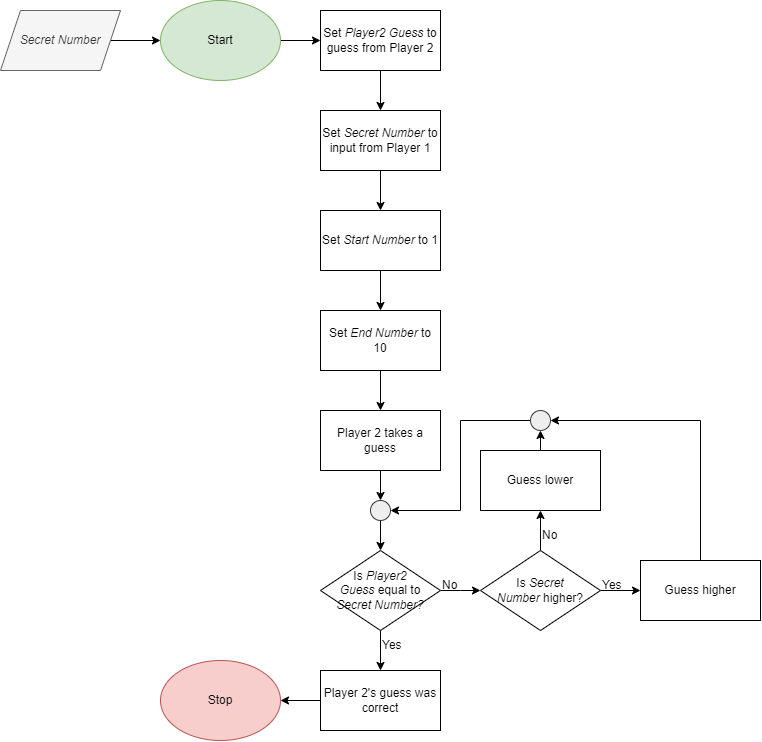

The diagram above was exported from draw.io. Its source (the exported page's mxGraphModel, read from the mxfile embedded in the PNG):
<mxGraphModel dx="1134" dy="656" grid="1" gridSize="10" guides="1" tooltips="1" connect="1" arrows="1" fold="1" page="1" pageScale="1" pageWidth="850" pageHeight="1100" math="0" shadow="0">
  <root>
    <mxCell id="0" />
    <mxCell id="1" parent="0" />
    <mxCell id="F9-0gsxxVOQxlnHL_dSy-7" value="" style="edgeStyle=orthogonalEdgeStyle;rounded=0;orthogonalLoop=1;jettySize=auto;html=1;" edge="1" parent="1" source="F9-0gsxxVOQxlnHL_dSy-1" target="F9-0gsxxVOQxlnHL_dSy-2">
      <mxGeometry relative="1" as="geometry" />
    </mxCell>
    <mxCell id="F9-0gsxxVOQxlnHL_dSy-1" value="&lt;i&gt;Secret Number&lt;/i&gt;" style="shape=parallelogram;perimeter=parallelogramPerimeter;whiteSpace=wrap;html=1;fixedSize=1;fillColor=#f5f5f5;fontColor=#333333;strokeColor=#666666;" vertex="1" parent="1">
      <mxGeometry x="40" y="50" width="120" height="60" as="geometry" />
    </mxCell>
    <mxCell id="F9-0gsxxVOQxlnHL_dSy-8" value="" style="edgeStyle=orthogonalEdgeStyle;rounded=0;orthogonalLoop=1;jettySize=auto;html=1;" edge="1" parent="1" source="F9-0gsxxVOQxlnHL_dSy-2" target="F9-0gsxxVOQxlnHL_dSy-3">
      <mxGeometry relative="1" as="geometry" />
    </mxCell>
    <mxCell id="F9-0gsxxVOQxlnHL_dSy-2" value="Start" style="ellipse;whiteSpace=wrap;html=1;fillColor=#d5e8d4;strokeColor=#82b366;" vertex="1" parent="1">
      <mxGeometry x="200" y="40" width="120" height="80" as="geometry" />
    </mxCell>
    <mxCell id="F9-0gsxxVOQxlnHL_dSy-9" value="" style="edgeStyle=orthogonalEdgeStyle;rounded=0;orthogonalLoop=1;jettySize=auto;html=1;" edge="1" parent="1" source="F9-0gsxxVOQxlnHL_dSy-3" target="F9-0gsxxVOQxlnHL_dSy-4">
      <mxGeometry relative="1" as="geometry" />
    </mxCell>
    <mxCell id="F9-0gsxxVOQxlnHL_dSy-3" value="Set &lt;i&gt;Player2 Guess&lt;/i&gt;&amp;nbsp;to guess from Player 2" style="rounded=0;whiteSpace=wrap;html=1;" vertex="1" parent="1">
      <mxGeometry x="360" y="50" width="120" height="60" as="geometry" />
    </mxCell>
    <mxCell id="F9-0gsxxVOQxlnHL_dSy-10" value="" style="edgeStyle=orthogonalEdgeStyle;rounded=0;orthogonalLoop=1;jettySize=auto;html=1;" edge="1" parent="1" source="F9-0gsxxVOQxlnHL_dSy-4" target="F9-0gsxxVOQxlnHL_dSy-5">
      <mxGeometry relative="1" as="geometry" />
    </mxCell>
    <mxCell id="F9-0gsxxVOQxlnHL_dSy-4" value="Set &lt;i&gt;Secret Number&lt;/i&gt;&amp;nbsp;to input from Player 1" style="rounded=0;whiteSpace=wrap;html=1;" vertex="1" parent="1">
      <mxGeometry x="360" y="150" width="120" height="60" as="geometry" />
    </mxCell>
    <mxCell id="F9-0gsxxVOQxlnHL_dSy-11" value="" style="edgeStyle=orthogonalEdgeStyle;rounded=0;orthogonalLoop=1;jettySize=auto;html=1;" edge="1" parent="1" source="F9-0gsxxVOQxlnHL_dSy-5" target="F9-0gsxxVOQxlnHL_dSy-6">
      <mxGeometry relative="1" as="geometry" />
    </mxCell>
    <mxCell id="F9-0gsxxVOQxlnHL_dSy-5" value="Set&lt;i&gt;&amp;nbsp;Start Number &lt;/i&gt;to 1" style="rounded=0;whiteSpace=wrap;html=1;" vertex="1" parent="1">
      <mxGeometry x="360" y="250" width="120" height="60" as="geometry" />
    </mxCell>
    <mxCell id="F9-0gsxxVOQxlnHL_dSy-32" value="" style="edgeStyle=orthogonalEdgeStyle;rounded=0;orthogonalLoop=1;jettySize=auto;html=1;" edge="1" parent="1" source="F9-0gsxxVOQxlnHL_dSy-6" target="F9-0gsxxVOQxlnHL_dSy-31">
      <mxGeometry relative="1" as="geometry" />
    </mxCell>
    <mxCell id="F9-0gsxxVOQxlnHL_dSy-6" value="Set&lt;i&gt;&amp;nbsp;End Number &lt;/i&gt;to 10" style="rounded=0;whiteSpace=wrap;html=1;" vertex="1" parent="1">
      <mxGeometry x="360" y="350" width="120" height="60" as="geometry" />
    </mxCell>
    <mxCell id="F9-0gsxxVOQxlnHL_dSy-16" value="" style="edgeStyle=orthogonalEdgeStyle;rounded=0;orthogonalLoop=1;jettySize=auto;html=1;" edge="1" parent="1" source="F9-0gsxxVOQxlnHL_dSy-13">
      <mxGeometry relative="1" as="geometry">
        <mxPoint x="520" y="630" as="targetPoint" />
      </mxGeometry>
    </mxCell>
    <mxCell id="F9-0gsxxVOQxlnHL_dSy-30" value="" style="edgeStyle=orthogonalEdgeStyle;rounded=0;orthogonalLoop=1;jettySize=auto;html=1;" edge="1" parent="1" source="F9-0gsxxVOQxlnHL_dSy-13" target="F9-0gsxxVOQxlnHL_dSy-14">
      <mxGeometry relative="1" as="geometry" />
    </mxCell>
    <mxCell id="F9-0gsxxVOQxlnHL_dSy-13" value="Is &lt;i&gt;Player2 Guess&lt;/i&gt;&amp;nbsp;equal to &lt;i&gt;Secret Number?&lt;/i&gt;" style="rhombus;whiteSpace=wrap;html=1;" vertex="1" parent="1">
      <mxGeometry x="360" y="590" width="120" height="80" as="geometry" />
    </mxCell>
    <mxCell id="F9-0gsxxVOQxlnHL_dSy-41" value="" style="edgeStyle=orthogonalEdgeStyle;rounded=0;orthogonalLoop=1;jettySize=auto;html=1;" edge="1" parent="1" source="F9-0gsxxVOQxlnHL_dSy-14" target="F9-0gsxxVOQxlnHL_dSy-40">
      <mxGeometry relative="1" as="geometry" />
    </mxCell>
    <mxCell id="F9-0gsxxVOQxlnHL_dSy-14" value="Player 2's guess was correct" style="rounded=0;whiteSpace=wrap;html=1;" vertex="1" parent="1">
      <mxGeometry x="360" y="710" width="120" height="60" as="geometry" />
    </mxCell>
    <mxCell id="F9-0gsxxVOQxlnHL_dSy-17" value="No" style="text;html=1;strokeColor=none;fillColor=none;align=left;verticalAlign=middle;whiteSpace=wrap;rounded=0;" vertex="1" parent="1">
      <mxGeometry x="480" y="610" width="60" height="30" as="geometry" />
    </mxCell>
    <mxCell id="F9-0gsxxVOQxlnHL_dSy-21" value="" style="edgeStyle=orthogonalEdgeStyle;rounded=0;orthogonalLoop=1;jettySize=auto;html=1;" edge="1" parent="1" source="F9-0gsxxVOQxlnHL_dSy-18" target="F9-0gsxxVOQxlnHL_dSy-19">
      <mxGeometry relative="1" as="geometry" />
    </mxCell>
    <mxCell id="F9-0gsxxVOQxlnHL_dSy-22" value="" style="edgeStyle=orthogonalEdgeStyle;rounded=0;orthogonalLoop=1;jettySize=auto;html=1;" edge="1" parent="1" source="F9-0gsxxVOQxlnHL_dSy-18" target="F9-0gsxxVOQxlnHL_dSy-20">
      <mxGeometry relative="1" as="geometry" />
    </mxCell>
    <mxCell id="F9-0gsxxVOQxlnHL_dSy-18" value="Is &lt;i&gt;Secret Number&lt;/i&gt;&amp;nbsp;higher?" style="rhombus;whiteSpace=wrap;html=1;" vertex="1" parent="1">
      <mxGeometry x="520" y="590" width="120" height="80" as="geometry" />
    </mxCell>
    <mxCell id="F9-0gsxxVOQxlnHL_dSy-26" style="edgeStyle=orthogonalEdgeStyle;rounded=0;orthogonalLoop=1;jettySize=auto;html=1;exitX=0.5;exitY=0;exitDx=0;exitDy=0;" edge="1" parent="1" source="F9-0gsxxVOQxlnHL_dSy-19">
      <mxGeometry relative="1" as="geometry">
        <mxPoint x="580" y="470" as="targetPoint" />
      </mxGeometry>
    </mxCell>
    <mxCell id="F9-0gsxxVOQxlnHL_dSy-19" value="Guess lower" style="rounded=0;whiteSpace=wrap;html=1;" vertex="1" parent="1">
      <mxGeometry x="520" y="490" width="120" height="60" as="geometry" />
    </mxCell>
    <mxCell id="F9-0gsxxVOQxlnHL_dSy-24" style="edgeStyle=orthogonalEdgeStyle;rounded=0;orthogonalLoop=1;jettySize=auto;html=1;exitX=0.5;exitY=0;exitDx=0;exitDy=0;entryX=1;entryY=0.5;entryDx=0;entryDy=0;" edge="1" parent="1" source="F9-0gsxxVOQxlnHL_dSy-20" target="F9-0gsxxVOQxlnHL_dSy-27">
      <mxGeometry relative="1" as="geometry">
        <mxPoint x="740" y="470" as="targetPoint" />
      </mxGeometry>
    </mxCell>
    <mxCell id="F9-0gsxxVOQxlnHL_dSy-20" value="Guess higher" style="rounded=0;whiteSpace=wrap;html=1;" vertex="1" parent="1">
      <mxGeometry x="680" y="600" width="120" height="60" as="geometry" />
    </mxCell>
    <mxCell id="F9-0gsxxVOQxlnHL_dSy-29" value="" style="edgeStyle=orthogonalEdgeStyle;rounded=0;orthogonalLoop=1;jettySize=auto;html=1;" edge="1" parent="1" source="F9-0gsxxVOQxlnHL_dSy-23" target="F9-0gsxxVOQxlnHL_dSy-13">
      <mxGeometry relative="1" as="geometry" />
    </mxCell>
    <mxCell id="F9-0gsxxVOQxlnHL_dSy-23" value="" style="ellipse;whiteSpace=wrap;html=1;aspect=fixed;fillColor=#eeeeee;strokeColor=#36393d;" vertex="1" parent="1">
      <mxGeometry x="410" y="540" width="20" height="20" as="geometry" />
    </mxCell>
    <mxCell id="F9-0gsxxVOQxlnHL_dSy-28" style="edgeStyle=orthogonalEdgeStyle;rounded=0;orthogonalLoop=1;jettySize=auto;html=1;exitX=0;exitY=0.5;exitDx=0;exitDy=0;entryX=1;entryY=0.5;entryDx=0;entryDy=0;" edge="1" parent="1" source="F9-0gsxxVOQxlnHL_dSy-27" target="F9-0gsxxVOQxlnHL_dSy-23">
      <mxGeometry relative="1" as="geometry">
        <Array as="points">
          <mxPoint x="500" y="460" />
          <mxPoint x="500" y="550" />
        </Array>
      </mxGeometry>
    </mxCell>
    <mxCell id="F9-0gsxxVOQxlnHL_dSy-27" value="" style="ellipse;whiteSpace=wrap;html=1;aspect=fixed;fillColor=#eeeeee;strokeColor=#36393d;" vertex="1" parent="1">
      <mxGeometry x="570" y="450" width="20" height="20" as="geometry" />
    </mxCell>
    <mxCell id="F9-0gsxxVOQxlnHL_dSy-34" value="" style="edgeStyle=orthogonalEdgeStyle;rounded=0;orthogonalLoop=1;jettySize=auto;html=1;" edge="1" parent="1" source="F9-0gsxxVOQxlnHL_dSy-31" target="F9-0gsxxVOQxlnHL_dSy-23">
      <mxGeometry relative="1" as="geometry" />
    </mxCell>
    <mxCell id="F9-0gsxxVOQxlnHL_dSy-31" value="Player 2 takes a guess" style="rounded=0;whiteSpace=wrap;html=1;" vertex="1" parent="1">
      <mxGeometry x="360" y="450" width="120" height="60" as="geometry" />
    </mxCell>
    <mxCell id="F9-0gsxxVOQxlnHL_dSy-35" value="No" style="text;html=1;strokeColor=none;fillColor=none;align=left;verticalAlign=middle;whiteSpace=wrap;rounded=0;" vertex="1" parent="1">
      <mxGeometry x="580" y="560" width="60" height="30" as="geometry" />
    </mxCell>
    <mxCell id="F9-0gsxxVOQxlnHL_dSy-38" value="Yes" style="text;html=1;strokeColor=none;fillColor=none;align=left;verticalAlign=middle;whiteSpace=wrap;rounded=0;" vertex="1" parent="1">
      <mxGeometry x="640" y="610" width="60" height="30" as="geometry" />
    </mxCell>
    <mxCell id="F9-0gsxxVOQxlnHL_dSy-39" value="Yes" style="text;html=1;strokeColor=none;fillColor=none;align=left;verticalAlign=middle;whiteSpace=wrap;rounded=0;" vertex="1" parent="1">
      <mxGeometry x="420" y="670" width="60" height="30" as="geometry" />
    </mxCell>
    <mxCell id="F9-0gsxxVOQxlnHL_dSy-40" value="Stop" style="ellipse;whiteSpace=wrap;html=1;fillColor=#f8cecc;strokeColor=#b85450;" vertex="1" parent="1">
      <mxGeometry x="200" y="700" width="120" height="80" as="geometry" />
    </mxCell>
  </root>
</mxGraphModel>